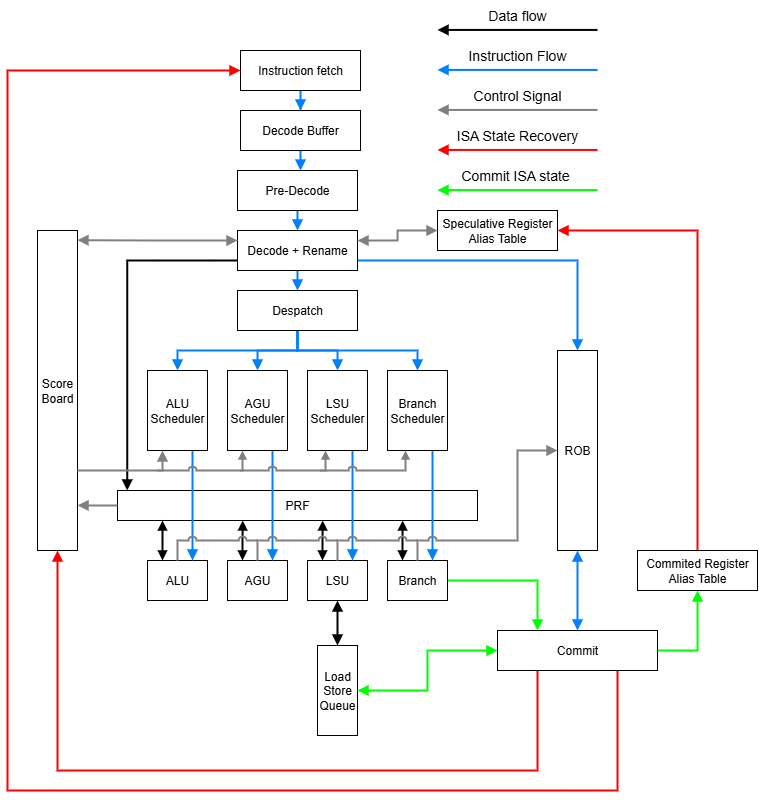

The diagram above was exported from draw.io. Its source (the exported page's mxGraphModel, read from the mxfile embedded in the PNG):
<mxGraphModel dx="3925" dy="2407" grid="1" gridSize="10" guides="1" tooltips="1" connect="1" arrows="1" fold="1" page="1" pageScale="1" pageWidth="827" pageHeight="1169" math="0" shadow="0">
  <root>
    <mxCell id="0" />
    <mxCell id="1" parent="0" />
    <mxCell id="2" value="" style="edgeStyle=orthogonalEdgeStyle;rounded=0;orthogonalLoop=1;jettySize=auto;html=1;endArrow=block;endFill=1;strokeWidth=2;strokeColor=#007FFF;" edge="1" source="3" target="5" parent="1">
      <mxGeometry relative="1" as="geometry" />
    </mxCell>
    <mxCell id="3" value="Instruction fetch" style="rounded=0;whiteSpace=wrap;html=1;" vertex="1" parent="1">
      <mxGeometry x="1363" y="-940" width="120" height="40" as="geometry" />
    </mxCell>
    <mxCell id="4" value="" style="edgeStyle=orthogonalEdgeStyle;rounded=0;orthogonalLoop=1;jettySize=auto;html=1;endArrow=block;endFill=1;strokeWidth=2;strokeColor=#007FFF;" edge="1" source="5" parent="1">
      <mxGeometry relative="1" as="geometry">
        <mxPoint x="1423" y="-820" as="targetPoint" />
      </mxGeometry>
    </mxCell>
    <mxCell id="5" value="Decode Buffer" style="rounded=0;whiteSpace=wrap;html=1;" vertex="1" parent="1">
      <mxGeometry x="1363" y="-880" width="120" height="40" as="geometry" />
    </mxCell>
    <mxCell id="6" style="edgeStyle=orthogonalEdgeStyle;rounded=0;orthogonalLoop=1;jettySize=auto;html=1;exitX=0.5;exitY=1;exitDx=0;exitDy=0;entryX=0.5;entryY=0;entryDx=0;entryDy=0;endArrow=block;endFill=1;strokeWidth=2;strokeColor=#007FFF;" edge="1" source="8" target="44" parent="1">
      <mxGeometry relative="1" as="geometry" />
    </mxCell>
    <mxCell id="7" style="edgeStyle=orthogonalEdgeStyle;rounded=0;orthogonalLoop=1;jettySize=auto;html=1;exitX=1;exitY=0.75;exitDx=0;exitDy=0;entryX=0.5;entryY=0;entryDx=0;entryDy=0;strokeColor=#007FFF;endArrow=block;endFill=1;strokeWidth=2;" edge="1" source="8" target="10" parent="1">
      <mxGeometry relative="1" as="geometry" />
    </mxCell>
    <mxCell id="8" value="Decode + Rename" style="rounded=0;whiteSpace=wrap;html=1;" vertex="1" parent="1">
      <mxGeometry x="1360" y="-760" width="120" height="40" as="geometry" />
    </mxCell>
    <mxCell id="9" value="" style="edgeStyle=orthogonalEdgeStyle;rounded=0;orthogonalLoop=1;jettySize=auto;html=1;endArrow=block;endFill=1;startArrow=block;startFill=1;strokeWidth=2;strokeColor=#007FFF;" edge="1" source="10" target="24" parent="1">
      <mxGeometry relative="1" as="geometry" />
    </mxCell>
    <mxCell id="10" value="ROB" style="rounded=0;whiteSpace=wrap;html=1;" vertex="1" parent="1">
      <mxGeometry x="1680" y="-640" width="40" height="200" as="geometry" />
    </mxCell>
    <mxCell id="11" value="PRF" style="rounded=0;whiteSpace=wrap;html=1;" vertex="1" parent="1">
      <mxGeometry x="1240" y="-500" width="360" height="30" as="geometry" />
    </mxCell>
    <mxCell id="12" style="edgeStyle=orthogonalEdgeStyle;rounded=0;orthogonalLoop=1;jettySize=auto;html=1;exitX=0.25;exitY=0;exitDx=0;exitDy=0;endArrow=block;endFill=1;startArrow=block;startFill=1;strokeWidth=2;endSize=5;startSize=5;entryX=0.125;entryY=1;entryDx=0;entryDy=0;entryPerimeter=0;" edge="1" source="13" target="11" parent="1">
      <mxGeometry relative="1" as="geometry">
        <mxPoint x="1285.1538461538462" y="-450" as="targetPoint" />
      </mxGeometry>
    </mxCell>
    <mxCell id="13" value="ALU" style="rounded=0;whiteSpace=wrap;html=1;" vertex="1" parent="1">
      <mxGeometry x="1270" y="-430" width="60" height="40" as="geometry" />
    </mxCell>
    <mxCell id="14" style="edgeStyle=orthogonalEdgeStyle;rounded=0;orthogonalLoop=1;jettySize=auto;html=1;exitX=0.25;exitY=0;exitDx=0;exitDy=0;endArrow=block;endFill=1;startArrow=block;startFill=1;strokeWidth=2;endSize=5;startSize=5;entryX=0.348;entryY=1;entryDx=0;entryDy=0;entryPerimeter=0;" edge="1" source="15" target="11" parent="1">
      <mxGeometry relative="1" as="geometry">
        <mxPoint x="1365.1538461538462" y="-450" as="targetPoint" />
      </mxGeometry>
    </mxCell>
    <mxCell id="15" value="AGU" style="rounded=0;whiteSpace=wrap;html=1;" vertex="1" parent="1">
      <mxGeometry x="1350" y="-430" width="60" height="40" as="geometry" />
    </mxCell>
    <mxCell id="16" style="edgeStyle=orthogonalEdgeStyle;rounded=0;orthogonalLoop=1;jettySize=auto;html=1;exitX=0.25;exitY=0;exitDx=0;exitDy=0;endArrow=block;endFill=1;startArrow=block;startFill=1;strokeWidth=2;endSize=5;startSize=5;entryX=0.57;entryY=1;entryDx=0;entryDy=0;entryPerimeter=0;" edge="1" source="18" target="11" parent="1">
      <mxGeometry relative="1" as="geometry">
        <mxPoint x="1445.1538461538462" y="-450" as="targetPoint" />
      </mxGeometry>
    </mxCell>
    <mxCell id="17" style="edgeStyle=orthogonalEdgeStyle;rounded=0;orthogonalLoop=1;jettySize=auto;html=1;exitX=0.5;exitY=1;exitDx=0;exitDy=0;entryX=0.5;entryY=0;entryDx=0;entryDy=0;endArrow=block;endFill=1;startArrow=block;startFill=1;strokeWidth=2;" edge="1" source="18" target="19" parent="1">
      <mxGeometry relative="1" as="geometry" />
    </mxCell>
    <mxCell id="18" value="LSU" style="rounded=0;whiteSpace=wrap;html=1;" vertex="1" parent="1">
      <mxGeometry x="1430" y="-430" width="60" height="40" as="geometry" />
    </mxCell>
    <mxCell id="19" value="Load&lt;div&gt;Store&lt;br&gt;Queue&lt;/div&gt;" style="rounded=0;whiteSpace=wrap;html=1;" vertex="1" parent="1">
      <mxGeometry x="1440" y="-345" width="40" height="90" as="geometry" />
    </mxCell>
    <mxCell id="20" style="edgeStyle=orthogonalEdgeStyle;rounded=0;orthogonalLoop=1;jettySize=auto;html=1;exitX=1;exitY=0.5;exitDx=0;exitDy=0;entryX=0.5;entryY=1;entryDx=0;entryDy=0;endArrow=block;endFill=1;strokeColor=#00FF00;strokeWidth=2;" edge="1" source="24" target="28" parent="1">
      <mxGeometry relative="1" as="geometry" />
    </mxCell>
    <mxCell id="21" style="edgeStyle=orthogonalEdgeStyle;rounded=0;orthogonalLoop=1;jettySize=auto;html=1;exitX=0;exitY=0.5;exitDx=0;exitDy=0;entryX=1;entryY=0.5;entryDx=0;entryDy=0;endArrow=block;endFill=1;startArrow=block;startFill=1;strokeColor=#00FF00;strokeWidth=2;" edge="1" source="24" target="19" parent="1">
      <mxGeometry relative="1" as="geometry" />
    </mxCell>
    <mxCell id="22" style="edgeStyle=orthogonalEdgeStyle;rounded=0;orthogonalLoop=1;jettySize=auto;html=1;exitX=0.25;exitY=1;exitDx=0;exitDy=0;entryX=0.5;entryY=1;entryDx=0;entryDy=0;endArrow=block;endFill=1;strokeWidth=2;strokeColor=#FF0000;" edge="1" source="24" target="29" parent="1">
      <mxGeometry relative="1" as="geometry">
        <Array as="points">
          <mxPoint x="1660" y="-220" />
          <mxPoint x="1180" y="-220" />
        </Array>
      </mxGeometry>
    </mxCell>
    <mxCell id="23" style="edgeStyle=orthogonalEdgeStyle;rounded=0;orthogonalLoop=1;jettySize=auto;html=1;exitX=0.75;exitY=1;exitDx=0;exitDy=0;endArrow=block;endFill=1;strokeWidth=2;strokeColor=#FF0000;entryX=0;entryY=0.5;entryDx=0;entryDy=0;" edge="1" source="24" target="3" parent="1">
      <mxGeometry relative="1" as="geometry">
        <Array as="points">
          <mxPoint x="1740" y="-200" />
          <mxPoint x="1130" y="-200" />
          <mxPoint x="1130" y="-920" />
        </Array>
        <mxPoint x="1280" y="-800" as="targetPoint" />
      </mxGeometry>
    </mxCell>
    <mxCell id="24" value="Commit" style="rounded=0;whiteSpace=wrap;html=1;" vertex="1" parent="1">
      <mxGeometry x="1620" y="-360" width="160" height="40" as="geometry" />
    </mxCell>
    <mxCell id="25" style="edgeStyle=orthogonalEdgeStyle;rounded=0;orthogonalLoop=1;jettySize=auto;html=1;exitX=0;exitY=0.5;exitDx=0;exitDy=0;entryX=1;entryY=0.25;entryDx=0;entryDy=0;endArrow=block;endFill=1;strokeWidth=2;strokeColor=#808080;startArrow=block;startFill=1;" edge="1" source="26" target="8" parent="1">
      <mxGeometry relative="1" as="geometry" />
    </mxCell>
    <mxCell id="26" value="Speculative Register Alias Table" style="rounded=0;whiteSpace=wrap;html=1;" vertex="1" parent="1">
      <mxGeometry x="1560" y="-780" width="120" height="40" as="geometry" />
    </mxCell>
    <mxCell id="27" style="edgeStyle=orthogonalEdgeStyle;rounded=0;orthogonalLoop=1;jettySize=auto;html=1;exitX=0.5;exitY=0;exitDx=0;exitDy=0;entryX=1;entryY=0.5;entryDx=0;entryDy=0;endArrow=block;endFill=1;strokeWidth=2;strokeColor=#FF0000;" edge="1" source="28" target="26" parent="1">
      <mxGeometry relative="1" as="geometry">
        <mxPoint x="1700" y="-690" as="targetPoint" />
      </mxGeometry>
    </mxCell>
    <mxCell id="28" value="Commited Register Alias Table" style="rounded=0;whiteSpace=wrap;html=1;" vertex="1" parent="1">
      <mxGeometry x="1760" y="-440" width="120" height="40" as="geometry" />
    </mxCell>
    <mxCell id="29" value="Score Board" style="rounded=0;whiteSpace=wrap;html=1;" vertex="1" parent="1">
      <mxGeometry x="1160" y="-760" width="40" height="320" as="geometry" />
    </mxCell>
    <mxCell id="30" style="edgeStyle=orthogonalEdgeStyle;rounded=0;orthogonalLoop=1;jettySize=auto;html=1;exitX=0.25;exitY=0;exitDx=0;exitDy=0;endArrow=block;endFill=1;startArrow=block;startFill=1;strokeWidth=2;endSize=5;startSize=5;entryX=0.792;entryY=1;entryDx=0;entryDy=0;entryPerimeter=0;" edge="1" source="32" target="11" parent="1">
      <mxGeometry relative="1" as="geometry">
        <mxPoint x="1525" y="-440" as="targetPoint" />
      </mxGeometry>
    </mxCell>
    <mxCell id="31" style="edgeStyle=orthogonalEdgeStyle;rounded=0;orthogonalLoop=1;jettySize=auto;html=1;exitX=1;exitY=0.5;exitDx=0;exitDy=0;entryX=0.25;entryY=0;entryDx=0;entryDy=0;strokeColor=#00FF00;endArrow=block;endFill=1;strokeWidth=2;" edge="1" source="32" target="24" parent="1">
      <mxGeometry relative="1" as="geometry" />
    </mxCell>
    <mxCell id="32" value="Branch" style="rounded=0;whiteSpace=wrap;html=1;" vertex="1" parent="1">
      <mxGeometry x="1510" y="-430" width="60" height="40" as="geometry" />
    </mxCell>
    <mxCell id="33" style="edgeStyle=orthogonalEdgeStyle;rounded=0;orthogonalLoop=1;jettySize=auto;html=1;exitX=0.75;exitY=1;exitDx=0;exitDy=0;entryX=0.75;entryY=0;entryDx=0;entryDy=0;endArrow=block;endFill=1;strokeColor=#007FFF;strokeWidth=2;" edge="1" source="34" target="13" parent="1">
      <mxGeometry relative="1" as="geometry" />
    </mxCell>
    <mxCell id="34" value="ALU Scheduler" style="rounded=0;whiteSpace=wrap;html=1;" vertex="1" parent="1">
      <mxGeometry x="1270" y="-620" width="60" height="80" as="geometry" />
    </mxCell>
    <mxCell id="35" style="edgeStyle=orthogonalEdgeStyle;rounded=0;orthogonalLoop=1;jettySize=auto;html=1;exitX=0.75;exitY=1;exitDx=0;exitDy=0;entryX=0.75;entryY=0;entryDx=0;entryDy=0;endArrow=block;endFill=1;strokeColor=#007FFF;strokeWidth=2;" edge="1" source="37" target="15" parent="1">
      <mxGeometry relative="1" as="geometry" />
    </mxCell>
    <mxCell id="36" style="edgeStyle=orthogonalEdgeStyle;rounded=0;orthogonalLoop=1;jettySize=auto;html=1;exitX=0.25;exitY=1;exitDx=0;exitDy=0;endArrow=none;endFill=0;startArrow=block;startFill=1;endSize=4;startSize=4;strokeColor=#808080;strokeWidth=2;jumpStyle=arc;" edge="1" source="37" parent="1">
      <mxGeometry relative="1" as="geometry">
        <mxPoint x="1280" y="-520" as="targetPoint" />
        <Array as="points">
          <mxPoint x="1365" y="-520" />
        </Array>
      </mxGeometry>
    </mxCell>
    <mxCell id="37" value="AGU Scheduler" style="rounded=0;whiteSpace=wrap;html=1;" vertex="1" parent="1">
      <mxGeometry x="1350" y="-620" width="60" height="80" as="geometry" />
    </mxCell>
    <mxCell id="38" style="edgeStyle=orthogonalEdgeStyle;rounded=0;orthogonalLoop=1;jettySize=auto;html=1;exitX=0.75;exitY=1;exitDx=0;exitDy=0;entryX=0.75;entryY=0;entryDx=0;entryDy=0;endArrow=block;endFill=1;strokeColor=#007FFF;strokeWidth=2;" edge="1" source="39" target="18" parent="1">
      <mxGeometry relative="1" as="geometry" />
    </mxCell>
    <mxCell id="39" value="LSU Scheduler" style="rounded=0;whiteSpace=wrap;html=1;" vertex="1" parent="1">
      <mxGeometry x="1430" y="-620" width="60" height="80" as="geometry" />
    </mxCell>
    <mxCell id="40" style="edgeStyle=orthogonalEdgeStyle;rounded=0;orthogonalLoop=1;jettySize=auto;html=1;exitX=0.5;exitY=1;exitDx=0;exitDy=0;entryX=0.5;entryY=0;entryDx=0;entryDy=0;endArrow=block;endFill=1;strokeColor=#007FFF;strokeWidth=2;" edge="1" source="44" target="37" parent="1">
      <mxGeometry relative="1" as="geometry" />
    </mxCell>
    <mxCell id="41" style="edgeStyle=orthogonalEdgeStyle;rounded=0;orthogonalLoop=1;jettySize=auto;html=1;entryX=0.5;entryY=0;entryDx=0;entryDy=0;exitX=0.5;exitY=1;exitDx=0;exitDy=0;endArrow=block;endFill=1;strokeColor=#007FFF;strokeWidth=2;" edge="1" source="44" target="34" parent="1">
      <mxGeometry relative="1" as="geometry">
        <mxPoint x="1420" y="-627" as="sourcePoint" />
      </mxGeometry>
    </mxCell>
    <mxCell id="42" style="edgeStyle=orthogonalEdgeStyle;rounded=0;orthogonalLoop=1;jettySize=auto;html=1;exitX=0.5;exitY=1;exitDx=0;exitDy=0;entryX=0.5;entryY=0;entryDx=0;entryDy=0;endArrow=block;endFill=1;strokeColor=#007FFF;strokeWidth=2;" edge="1" source="44" target="39" parent="1">
      <mxGeometry relative="1" as="geometry" />
    </mxCell>
    <mxCell id="43" style="edgeStyle=orthogonalEdgeStyle;rounded=0;orthogonalLoop=1;jettySize=auto;html=1;exitX=0.5;exitY=1;exitDx=0;exitDy=0;entryX=0.5;entryY=0;entryDx=0;entryDy=0;endArrow=block;endFill=1;strokeColor=#007FFF;strokeWidth=2;" edge="1" source="44" target="46" parent="1">
      <mxGeometry relative="1" as="geometry">
        <Array as="points">
          <mxPoint x="1420" y="-640" />
          <mxPoint x="1540" y="-640" />
        </Array>
      </mxGeometry>
    </mxCell>
    <mxCell id="44" value="Despatch" style="rounded=0;whiteSpace=wrap;html=1;" vertex="1" parent="1">
      <mxGeometry x="1360" y="-700" width="120" height="40" as="geometry" />
    </mxCell>
    <mxCell id="45" style="edgeStyle=orthogonalEdgeStyle;rounded=0;orthogonalLoop=1;jettySize=auto;html=1;exitX=0.75;exitY=1;exitDx=0;exitDy=0;entryX=0.75;entryY=0;entryDx=0;entryDy=0;endArrow=block;endFill=1;strokeColor=#007FFF;strokeWidth=2;" edge="1" source="46" target="32" parent="1">
      <mxGeometry relative="1" as="geometry" />
    </mxCell>
    <mxCell id="46" value="Branch Scheduler" style="rounded=0;whiteSpace=wrap;html=1;" vertex="1" parent="1">
      <mxGeometry x="1510" y="-620" width="60" height="80" as="geometry" />
    </mxCell>
    <mxCell id="47" style="edgeStyle=orthogonalEdgeStyle;rounded=0;orthogonalLoop=1;jettySize=auto;html=1;exitX=0;exitY=0.5;exitDx=0;exitDy=0;endArrow=block;endFill=1;strokeColor=#808080;strokeWidth=2;entryX=1;entryY=0.859;entryDx=0;entryDy=0;entryPerimeter=0;" edge="1" source="11" target="29" parent="1">
      <mxGeometry relative="1" as="geometry">
        <mxPoint x="1210" y="-490" as="targetPoint" />
      </mxGeometry>
    </mxCell>
    <mxCell id="48" style="edgeStyle=orthogonalEdgeStyle;rounded=0;orthogonalLoop=1;jettySize=auto;html=1;exitX=0;exitY=0.75;exitDx=0;exitDy=0;entryX=0.027;entryY=0;entryDx=0;entryDy=0;entryPerimeter=0;endArrow=block;endFill=1;strokeWidth=2;" edge="1" source="8" target="11" parent="1">
      <mxGeometry relative="1" as="geometry">
        <Array as="points">
          <mxPoint x="1250" y="-730" />
        </Array>
      </mxGeometry>
    </mxCell>
    <mxCell id="49" style="edgeStyle=orthogonalEdgeStyle;rounded=0;orthogonalLoop=1;jettySize=auto;html=1;exitX=0;exitY=0.25;exitDx=0;exitDy=0;entryX=0.998;entryY=0.03;entryDx=0;entryDy=0;entryPerimeter=0;startArrow=block;startFill=1;endArrow=block;endFill=1;strokeWidth=2;strokeColor=#808080;" edge="1" source="8" target="29" parent="1">
      <mxGeometry relative="1" as="geometry" />
    </mxCell>
    <mxCell id="50" style="edgeStyle=orthogonalEdgeStyle;rounded=0;orthogonalLoop=1;jettySize=auto;html=1;exitX=0.25;exitY=1;exitDx=0;exitDy=0;entryX=1;entryY=0.75;entryDx=0;entryDy=0;startArrow=block;startFill=1;endArrow=none;endFill=0;strokeColor=#808080;strokeWidth=2;" edge="1" source="34" target="29" parent="1">
      <mxGeometry relative="1" as="geometry" />
    </mxCell>
    <mxCell id="51" value="" style="endArrow=block;startArrow=none;html=1;rounded=0;entryX=0;entryY=0.5;entryDx=0;entryDy=0;exitX=0.5;exitY=0;exitDx=0;exitDy=0;jumpStyle=arc;strokeColor=#808080;endFill=1;startFill=0;strokeWidth=2;" edge="1" source="32" target="10" parent="1">
      <mxGeometry width="50" height="50" relative="1" as="geometry">
        <mxPoint x="1600" y="-450" as="sourcePoint" />
        <mxPoint x="1650" y="-500" as="targetPoint" />
        <Array as="points">
          <mxPoint x="1540" y="-450" />
          <mxPoint x="1640" y="-450" />
          <mxPoint x="1640" y="-540" />
        </Array>
      </mxGeometry>
    </mxCell>
    <mxCell id="52" value="" style="endArrow=none;html=1;rounded=0;entryX=0.5;entryY=0;entryDx=0;entryDy=0;jumpStyle=arc;strokeColor=#808080;endFill=0;startArrow=none;startFill=0;strokeWidth=2;" edge="1" target="18" parent="1">
      <mxGeometry width="50" height="50" relative="1" as="geometry">
        <mxPoint x="1540" y="-450" as="sourcePoint" />
        <mxPoint x="1590" y="-500" as="targetPoint" />
        <Array as="points">
          <mxPoint x="1460" y="-450" />
        </Array>
      </mxGeometry>
    </mxCell>
    <mxCell id="53" value="" style="endArrow=none;html=1;rounded=0;entryX=0.5;entryY=0;entryDx=0;entryDy=0;jumpStyle=arc;strokeColor=#808080;endFill=0;startArrow=none;startFill=0;strokeWidth=2;" edge="1" target="15" parent="1">
      <mxGeometry width="50" height="50" relative="1" as="geometry">
        <mxPoint x="1460" y="-450" as="sourcePoint" />
        <mxPoint x="1510" y="-500" as="targetPoint" />
        <Array as="points">
          <mxPoint x="1380" y="-450" />
        </Array>
      </mxGeometry>
    </mxCell>
    <mxCell id="54" value="" style="endArrow=none;html=1;rounded=0;entryX=0.5;entryY=0;entryDx=0;entryDy=0;jumpStyle=arc;strokeColor=#808080;endFill=0;startArrow=none;startFill=0;strokeWidth=2;" edge="1" target="13" parent="1">
      <mxGeometry width="50" height="50" relative="1" as="geometry">
        <mxPoint x="1380" y="-450" as="sourcePoint" />
        <mxPoint x="1430" y="-500" as="targetPoint" />
        <Array as="points">
          <mxPoint x="1300" y="-450" />
        </Array>
      </mxGeometry>
    </mxCell>
    <mxCell id="55" style="edgeStyle=orthogonalEdgeStyle;rounded=0;orthogonalLoop=1;jettySize=auto;html=1;exitX=0.25;exitY=1;exitDx=0;exitDy=0;endArrow=none;endFill=0;startArrow=block;startFill=1;endSize=4;startSize=4;strokeColor=#808080;strokeWidth=2;jumpStyle=arc;" edge="1" parent="1">
      <mxGeometry relative="1" as="geometry">
        <mxPoint x="1448" y="-540" as="sourcePoint" />
        <mxPoint x="1363" y="-520" as="targetPoint" />
        <Array as="points">
          <mxPoint x="1448" y="-520" />
        </Array>
      </mxGeometry>
    </mxCell>
    <mxCell id="56" style="edgeStyle=orthogonalEdgeStyle;rounded=0;orthogonalLoop=1;jettySize=auto;html=1;exitX=0.25;exitY=1;exitDx=0;exitDy=0;endArrow=none;endFill=0;startArrow=block;startFill=1;endSize=4;startSize=4;strokeColor=#808080;strokeWidth=2;jumpStyle=arc;" edge="1" parent="1">
      <mxGeometry relative="1" as="geometry">
        <mxPoint x="1528" y="-540" as="sourcePoint" />
        <mxPoint x="1443" y="-520" as="targetPoint" />
        <Array as="points">
          <mxPoint x="1528" y="-520" />
        </Array>
      </mxGeometry>
    </mxCell>
    <mxCell id="57" style="edgeStyle=orthogonalEdgeStyle;rounded=0;orthogonalLoop=1;jettySize=auto;html=1;exitX=0.5;exitY=1;exitDx=0;exitDy=0;entryX=0.5;entryY=0;entryDx=0;entryDy=0;strokeColor=#007FFF;endArrow=block;endFill=1;strokeWidth=2;" edge="1" source="58" target="8" parent="1">
      <mxGeometry relative="1" as="geometry" />
    </mxCell>
    <mxCell id="58" value="Pre-Decode" style="rounded=0;whiteSpace=wrap;html=1;" vertex="1" parent="1">
      <mxGeometry x="1360" y="-820" width="120" height="40" as="geometry" />
    </mxCell>
    <mxCell id="59" value="" style="endArrow=block;html=1;rounded=0;strokeWidth=2;endFill=1;" edge="1" parent="1">
      <mxGeometry width="50" height="50" relative="1" as="geometry">
        <mxPoint x="1720" y="-960.5699999999999" as="sourcePoint" />
        <mxPoint x="1560" y="-960.5699999999999" as="targetPoint" />
      </mxGeometry>
    </mxCell>
    <mxCell id="60" value="Data flow" style="text;html=1;align=center;verticalAlign=middle;whiteSpace=wrap;rounded=0;fontSize=14;" vertex="1" parent="1">
      <mxGeometry x="1560" y="-990.15" width="160" height="30" as="geometry" />
    </mxCell>
    <mxCell id="61" value="" style="endArrow=block;html=1;rounded=0;strokeWidth=2;endFill=1;fontColor=#007FFF;strokeColor=#007FFF;" edge="1" parent="1">
      <mxGeometry width="50" height="50" relative="1" as="geometry">
        <mxPoint x="1720" y="-920.5699999999999" as="sourcePoint" />
        <mxPoint x="1560" y="-920.5699999999999" as="targetPoint" />
      </mxGeometry>
    </mxCell>
    <mxCell id="62" value="Instruction Flow" style="text;html=1;align=center;verticalAlign=middle;whiteSpace=wrap;rounded=0;fontSize=14;" vertex="1" parent="1">
      <mxGeometry x="1560" y="-950.15" width="160" height="30" as="geometry" />
    </mxCell>
    <mxCell id="63" value="" style="endArrow=block;html=1;rounded=0;strokeWidth=2;endFill=1;fontColor=#808080;strokeColor=#808080;" edge="1" parent="1">
      <mxGeometry width="50" height="50" relative="1" as="geometry">
        <mxPoint x="1720" y="-880.5699999999999" as="sourcePoint" />
        <mxPoint x="1560" y="-880.5699999999999" as="targetPoint" />
      </mxGeometry>
    </mxCell>
    <mxCell id="64" value="Control Signal" style="text;html=1;align=center;verticalAlign=middle;whiteSpace=wrap;rounded=0;fontSize=14;" vertex="1" parent="1">
      <mxGeometry x="1560" y="-910.15" width="160" height="30" as="geometry" />
    </mxCell>
    <mxCell id="65" value="" style="endArrow=block;html=1;rounded=0;strokeWidth=2;endFill=1;fontColor=#808080;strokeColor=#FF0000;" edge="1" parent="1">
      <mxGeometry width="50" height="50" relative="1" as="geometry">
        <mxPoint x="1720" y="-840.5699999999999" as="sourcePoint" />
        <mxPoint x="1560" y="-840.5699999999999" as="targetPoint" />
      </mxGeometry>
    </mxCell>
    <mxCell id="66" value="ISA State Recovery" style="text;html=1;align=center;verticalAlign=middle;whiteSpace=wrap;rounded=0;fontSize=14;" vertex="1" parent="1">
      <mxGeometry x="1560" y="-870.15" width="160" height="30" as="geometry" />
    </mxCell>
    <mxCell id="67" value="" style="endArrow=block;html=1;rounded=0;strokeWidth=2;endFill=1;fontColor=#808080;strokeColor=#00FF00;" edge="1" parent="1">
      <mxGeometry width="50" height="50" relative="1" as="geometry">
        <mxPoint x="1720" y="-800.42" as="sourcePoint" />
        <mxPoint x="1560" y="-800.42" as="targetPoint" />
      </mxGeometry>
    </mxCell>
    <mxCell id="68" value="Commit ISA state&amp;nbsp;" style="text;html=1;align=center;verticalAlign=middle;whiteSpace=wrap;rounded=0;fontSize=14;" vertex="1" parent="1">
      <mxGeometry x="1560" y="-830" width="160" height="30" as="geometry" />
    </mxCell>
  </root>
</mxGraphModel>